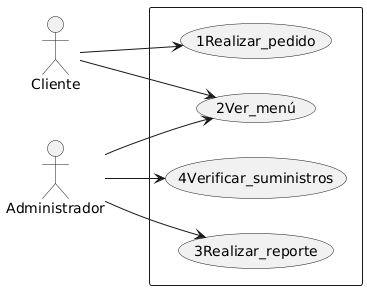

The diagram above was rendered by PlantUML. Its source (embedded in the PNG):
@startuml
left to right direction
:Cliente:
:Administrador:
rectangle {
usecase 1Realizar_pedido
usecase 2Ver_menú
usecase 3Realizar_reporte
usecase 4Verificar_suministros
}
Cliente-->1Realizar_pedido
Cliente-->2Ver_menú
Administrador-->2Ver_menú
Administrador-->3Realizar_reporte
Administrador-->4Verificar_suministros
@enduml